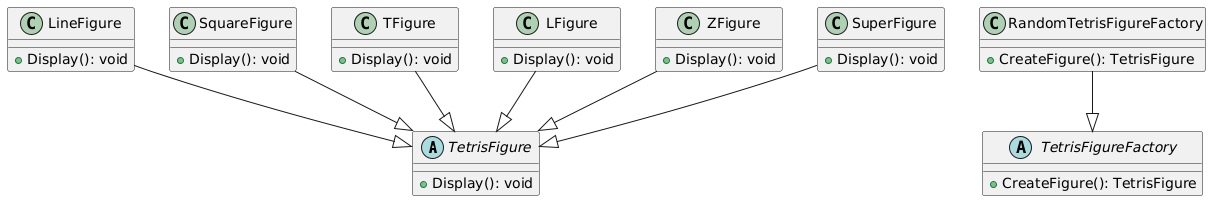

The diagram above was rendered by PlantUML. Its source (embedded in the PNG):
@startuml
abstract class TetrisFigure {
    + Display(): void
}

class LineFigure {
    + Display(): void
}
LineFigure --|> TetrisFigure

class SquareFigure {
    + Display(): void
}
SquareFigure --|> TetrisFigure

class TFigure {
    + Display(): void
}
TFigure --|> TetrisFigure

class LFigure {
    + Display(): void
}
LFigure --|> TetrisFigure

class ZFigure {
    + Display(): void
}
ZFigure --|> TetrisFigure

class SuperFigure {
    + Display(): void
}
SuperFigure --|> TetrisFigure

abstract class TetrisFigureFactory {
    + CreateFigure(): TetrisFigure
}

class RandomTetrisFigureFactory {
    + CreateFigure(): TetrisFigure
}
RandomTetrisFigureFactory --|> TetrisFigureFactory
@enduml